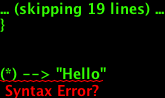

The diagram above was rendered by PlantUML. Its source (embedded in the PNG):
@startuml
title Make Function Flow Diagram

partition Unary {

:Parse Expression;
if(Leaf) then(yes)
    :Add as head node
    to Function;
    end
else
    :Add op as head node
    to Function;
    repeat
        :Make Node for e;
        :Attach e to @ op;
    repeat while(e not a leaf)
endif
end
}


(*) --> "Hello"
@enduml